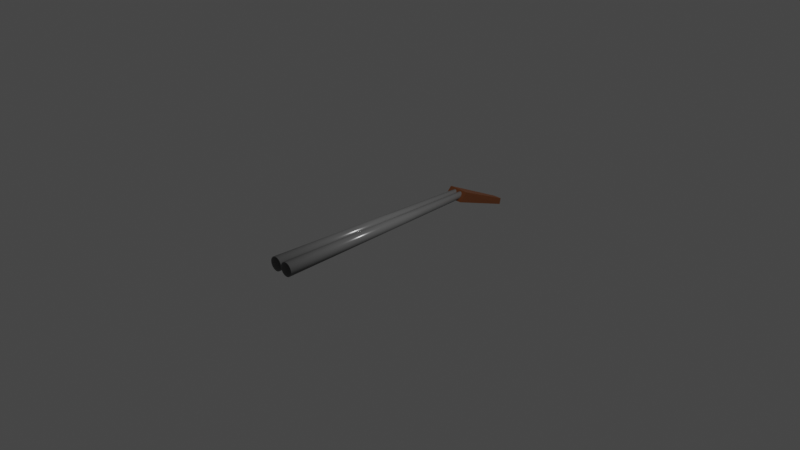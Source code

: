 # Source: rifle.blend  (saved by Blender 3.4.6; exported with 4.5.12 LTS)
import bpy
from mathutils import Matrix  # noqa: F401  (used for matrix-valued properties, if any)

bpy.ops.wm.read_factory_settings(use_empty=True)
scene = bpy.context.scene
scene.name = 'Scene'

# ---- collections
col_collection = bpy.data.collections.new('Collection'); scene.collection.children.link(col_collection)

# ---- materials (node trees are filled in below, after node groups)
mat_metal = bpy.data.materials.new('Metal')
mat_metal.use_transparent_shadow = False
mat_wood = bpy.data.materials.new('Wood')
mat_wood.use_transparent_shadow = False

# ---- material node trees
mat_metal.use_nodes = True; mat_metal.node_tree.nodes.clear()
_N = mat_metal.node_tree.nodes; _L = mat_metal.node_tree.links
n0 = _N.new('ShaderNodeBsdfPrincipled'); n0.name = 'Principled BSDF'; n0.location = (10, 300)
n0.distribution = 'GGX'
n0.subsurface_method = 'RANDOM_WALK_SKIN'
n0.inputs[0].default_value = (0.1429, 0.1429, 0.1429, 1.0)
n0.inputs[2].default_value = 0.2222
n0.inputs[3].default_value = 1.45
n0.inputs[13].default_value = 0.7619
n0.inputs[27].default_value = (0.0, 0.0, 0.0, 1.0)
n0.inputs[28].default_value = 1.0
n1 = _N.new('ShaderNodeOutputMaterial'); n1.name = 'Material Output'; n1.location = (300, 300)
_L.new(n0.outputs[0], n1.inputs[0])
n1.is_active_output = True
mat_wood.use_nodes = True; mat_wood.node_tree.nodes.clear()
_N = mat_wood.node_tree.nodes; _L = mat_wood.node_tree.links
n0 = _N.new('ShaderNodeBsdfPrincipled'); n0.name = 'Principled BSDF'; n0.location = (10, 300)
n0.distribution = 'GGX'
n0.subsurface_method = 'RANDOM_WALK_SKIN'
n0.inputs[0].default_value = (0.1214, 0.0392, 0.01076, 1.0)
n0.inputs[3].default_value = 1.45
n0.inputs[27].default_value = (0.0, 0.0, 0.0, 1.0)
n0.inputs[28].default_value = 1.0
n1 = _N.new('ShaderNodeOutputMaterial'); n1.name = 'Material Output'; n1.location = (300, 300)
_L.new(n0.outputs[0], n1.inputs[0])
n1.is_active_output = True

# ---- world
world_world = bpy.data.worlds.new('World'); scene.world = world_world
world_world.use_nodes = True; world_world.node_tree.nodes.clear()
_N = world_world.node_tree.nodes; _L = world_world.node_tree.links
n0 = _N.new('ShaderNodeOutputWorld'); n0.name = 'World Output'; n0.location = (300, 300)
n1 = _N.new('ShaderNodeBackground'); n1.name = 'Background'; n1.location = (10, 300)
n1.inputs[0].default_value = (0.05088, 0.05088, 0.05088, 1.0)
_L.new(n1.outputs[0], n0.inputs[0])
n0.is_active_output = True
world_world.color = (0.05088, 0.05088, 0.05088)
world_world.use_sun_shadow = False
world_world.sun_shadow_jitter_overblur = 0.0

# ---- cameras
cam_camera = bpy.data.cameras.new('Camera')
cam_camera.clip_end = 100.0
cam_camera.ortho_scale = 7.314

# ---- lights
light_light = bpy.data.lights.new('Light', 'POINT')
light_light.transmission_factor = 0.0
light_light.energy = 1000.0
light_light.shadow_soft_size = 0.1
light_light.shadow_maximum_resolution = 0.006
light_light.use_absolute_resolution = True

# ---- meshes
me_cylinder = bpy.data.meshes.new('Cylinder')
me_cylinder.from_pydata([(-0.02, 0.02, 0.5), (-0.0161, 0.01962, 0.5), (-0.01235, 0.01848, 0.5), (-0.008889, 0.01663, 0.5), (-0.005858, 0.01414, 0.5), (-0.003371, 0.01111, 0.5), (-0.001522, 0.007654, 0.5), (-0.0003843, 0.003902, 0.5), (0.0, 0.0, 0.5), (-0.0003843, -0.003902, 0.5), (-0.001522, -0.007654, 0.5), (-0.003371, -0.01111, 0.5), (-0.005858, -0.01414, 0.5), (-0.008889, -0.01663, 0.5), (-0.01235, -0.01848, 0.5), (-0.0161, -0.01962, 0.5), (-0.02, -0.02, 0.5), (-0.0239, -0.01962, 0.5), (-0.02765, -0.01848, 0.5), (-0.03111, -0.01663, 0.5), (-0.03414, -0.01414, 0.5), (-0.03663, -0.01111, 0.5), (-0.03848, -0.007654, 0.5), (-0.03962, -0.003902, 0.5), (-0.04, 0.0, 0.5), (-0.03962, 0.003902, 0.5), (-0.03848, 0.007654, 0.5), (-0.03663, 0.01111, 0.5), (-0.03414, 0.01414, 0.5), (-0.03111, 0.01663, 0.5), (-0.02765, 0.01848, 0.5), (-0.0239, 0.01962, 0.5), (-0.01, 0.01, -0.1324), (-0.008049, 0.009808, -0.1324), (-0.006173, 0.009239, -0.1324), (-0.004444, 0.008315, -0.1324), (-0.002929, 0.007071, -0.1324), (-0.001685, 0.005556, -0.1324), (-0.0007612, 0.003827, -0.1324), (-0.0001921, 0.001951, -0.1324), (-2.037e-10, 2.104e-10, -0.1324), (-0.0001921, -0.001951, -0.1324), (-0.0007612, -0.003827, -0.1324), (-0.001685, -0.005556, -0.1324), (-0.002929, -0.007071, -0.1324), (-0.004444, -0.008315, -0.1324), (-0.006173, -0.009239, -0.1324), (-0.008049, -0.009808, -0.1324), (-0.01, -0.01, -0.1324), (-0.01195, -0.009808, -0.1324), (-0.01383, -0.009239, -0.1324), (-0.01556, -0.008315, -0.1324), (-0.01707, -0.007071, -0.1324), (-0.01831, -0.005556, -0.1324), (-0.01924, -0.003827, -0.1324), (-0.01981, -0.001951, -0.1324), (-0.02, 2.104e-10, -0.1324), (-0.01981, 0.001951, -0.1324), (-0.01924, 0.003827, -0.1324), (-0.01831, 0.005556, -0.1324), (-0.01707, 0.007071, -0.1324), (-0.01556, 0.008315, -0.1324), (-0.01383, 0.009239, -0.1324), (-0.01195, 0.009808, -0.1324), (0.02, 0.02, 0.5), (0.0239, 0.01962, 0.5), (0.02765, 0.01848, 0.5), (0.03111, 0.01663, 0.5), (0.03414, 0.01414, 0.5), (0.03663, 0.01111, 0.5), (0.03848, 0.007654, 0.5), (0.03962, 0.003902, 0.5), (0.04, 0.0, 0.5), (0.03962, -0.003902, 0.5), (0.03848, -0.007654, 0.5), (0.03663, -0.01111, 0.5), (0.03414, -0.01414, 0.5), (0.03111, -0.01663, 0.5), (0.02765, -0.01848, 0.5), (0.0239, -0.01962, 0.5), (0.02, -0.02, 0.5), (0.0161, -0.01962, 0.5), (0.01235, -0.01848, 0.5), (0.008889, -0.01663, 0.5), (0.005858, -0.01414, 0.5), (0.003371, -0.01111, 0.5), (0.001522, -0.007654, 0.5), (0.0003843, -0.003902, 0.5), (0.0, 0.0, 0.5), (0.0003843, 0.003902, 0.5), (0.001522, 0.007654, 0.5), (0.003371, 0.01111, 0.5), (0.005858, 0.01414, 0.5), (0.008889, 0.01663, 0.5), (0.01235, 0.01848, 0.5), (0.0161, 0.01962, 0.5), (0.01, 0.01, -0.1324), (0.01195, 0.009808, -0.1324), (0.01383, 0.009239, -0.1324), (0.01556, 0.008315, -0.1324), (0.01707, 0.007071, -0.1324), (0.01831, 0.005556, -0.1324), (0.01924, 0.003827, -0.1324), (0.01981, 0.001951, -0.1324), (0.02, 2.104e-10, -0.1324), (0.01981, -0.001951, -0.1324), (0.01924, -0.003827, -0.1324), (0.01831, -0.005556, -0.1324), (0.01707, -0.007071, -0.1324), (0.01556, -0.008315, -0.1324), (0.01383, -0.009239, -0.1324), (0.01195, -0.009808, -0.1324), (0.01, -0.01, -0.1324), (0.008049, -0.009808, -0.1324), (0.006173, -0.009239, -0.1324), (0.004444, -0.008315, -0.1324), (0.002929, -0.007071, -0.1324), (0.001685, -0.005556, -0.1324), (0.0007612, -0.003827, -0.1324), (0.0001921, -0.001951, -0.1324), (-2.037e-10, 2.104e-10, -0.1324), (0.0001921, 0.001951, -0.1324), (0.0007612, 0.003827, -0.1324), (0.001685, 0.005556, -0.1324), (0.002929, 0.007071, -0.1324), (0.004444, 0.008315, -0.1324), (0.006173, 0.009239, -0.1324), (0.008049, 0.009808, -0.1324), (0.03, 0.013, -0.1329), (0.03, -0.01057, -0.1092), (0.012, -0.06541, -0.3008), (0.012, -0.083, -0.2971), (-0.03, 0.013, -0.1329), (-0.03, -0.01057, -0.1092), (-0.012, -0.06541, -0.3008), (-0.012, -0.083, -0.2971)], [], [(32, 0, 1, 33), (33, 1, 2, 34), (34, 2, 3, 35), (35, 3, 4, 36), (36, 4, 5, 37), (37, 5, 6, 38), (38, 6, 7, 39), (39, 7, 8, 40), (40, 8, 9, 41), (41, 9, 10, 42), (42, 10, 11, 43), (43, 11, 12, 44), (44, 12, 13, 45), (45, 13, 14, 46), (46, 14, 15, 47), (47, 15, 16, 48), (48, 16, 17, 49), (49, 17, 18, 50), (50, 18, 19, 51), (51, 19, 20, 52), (52, 20, 21, 53), (53, 21, 22, 54), (54, 22, 23, 55), (55, 23, 24, 56), (56, 24, 25, 57), (57, 25, 26, 58), (58, 26, 27, 59), (59, 27, 28, 60), (60, 28, 29, 61), (61, 29, 30, 62), (62, 30, 31, 63), (63, 31, 0, 32), (96, 64, 65, 97), (97, 65, 66, 98), (98, 66, 67, 99), (99, 67, 68, 100), (100, 68, 69, 101), (101, 69, 70, 102), (102, 70, 71, 103), (103, 71, 72, 104), (104, 72, 73, 105), (105, 73, 74, 106), (106, 74, 75, 107), (107, 75, 76, 108), (108, 76, 77, 109), (109, 77, 78, 110), (110, 78, 79, 111), (111, 79, 80, 112), (112, 80, 81, 113), (113, 81, 82, 114), (114, 82, 83, 115), (115, 83, 84, 116), (116, 84, 85, 117), (117, 85, 86, 118), (118, 86, 87, 119), (119, 87, 88, 120), (120, 88, 89, 121), (121, 89, 90, 122), (122, 90, 91, 123), (123, 91, 92, 124), (124, 92, 93, 125), (125, 93, 94, 126), (126, 94, 95, 127), (127, 95, 64, 96), (128, 129, 131, 130), (130, 131, 135, 134), (134, 135, 133, 132), (132, 133, 129, 128), (130, 134, 132, 128), (135, 131, 129, 133)])
me_cylinder.polygons.foreach_set('use_smooth', [1, 1, 1, 1, 1, 1, 1, 1, 1, 1, 1, 1, 1, 1, 1, 1, 1, 1, 1, 1, 1, 1, 1, 1, 1, 1, 1, 1, 1, 1, 1, 1, 1, 1, 1, 1, 1, 1, 1, 1, 1, 1, 1, 1, 1, 1, 1, 1, 1, 1, 1, 1, 1, 1, 1, 1, 1, 1, 1, 1, 1, 1, 1, 1, 0, 0, 0, 0, 0, 0])
me_cylinder.polygons.foreach_set('material_index', [0, 0, 0, 0, 0, 0, 0, 0, 0, 0, 0, 0, 0, 0, 0, 0, 0, 0, 0, 0, 0, 0, 0, 0, 0, 0, 0, 0, 0, 0, 0, 0, 0, 0, 0, 0, 0, 0, 0, 0, 0, 0, 0, 0, 0, 0, 0, 0, 0, 0, 0, 0, 0, 0, 0, 0, 0, 0, 0, 0, 0, 0, 0, 0, 1, 1, 1, 1, 1, 1])
_uv = me_cylinder.uv_layers.new(name='UVMap')
_uv.uv.foreach_set('vector', [1.0, 0.6838, 1.0, 1.0, 0.9688, 1.0, 0.9687, 0.6838, 0.9687, 0.6838, 0.9688, 1.0, 0.9375, 1.0, 0.9375, 0.6838, 0.9375, 0.6838, 0.9375, 1.0, 0.9062, 1.0, 0.9062, 0.6838, 0.9062, 0.6838, 0.9062, 1.0, 0.875, 1.0, 0.875, 0.6838, 0.875, 0.6838, 0.875, 1.0, 0.8438, 1.0, 0.8438, 0.6838, 0.8438, 0.6838, 0.8438, 1.0, 0.8125, 1.0, 0.8125, 0.6838, 0.8125, 0.6838, 0.8125, 1.0, 0.7812, 1.0, 0.7812, 0.6838, 0.7812, 0.6838, 0.7812, 1.0, 0.75, 1.0, 0.75, 0.6838, 0.75, 0.6838, 0.75, 1.0, 0.7188, 1.0, 0.7188, 0.6838, 0.7188, 0.6838, 0.7188, 1.0, 0.6875, 1.0, 0.6875, 0.6838, 0.6875, 0.6838, 0.6875, 1.0, 0.6562, 1.0, 0.6562, 0.6838, 0.6562, 0.6838, 0.6562, 1.0, 0.625, 1.0, 0.625, 0.6838, 0.625, 0.6838, 0.625, 1.0, 0.5938, 1.0, 0.5938, 0.6838, 0.5938, 0.6838, 0.5938, 1.0, 0.5625, 1.0, 0.5625, 0.6838, 0.5625, 0.6838, 0.5625, 1.0, 0.5312, 1.0, 0.5312, 0.6838, 0.5312, 0.6838, 0.5312, 1.0, 0.5, 1.0, 0.5, 0.6838, 0.5, 0.6838, 0.5, 1.0, 0.4688, 1.0, 0.4688, 0.6838, 0.4688, 0.6838, 0.4688, 1.0, 0.4375, 1.0, 0.4375, 0.6838, 0.4375, 0.6838, 0.4375, 1.0, 0.4062, 1.0, 0.4062, 0.6838, 0.4062, 0.6838, 0.4062, 1.0, 0.375, 1.0, 0.375, 0.6838, 0.375, 0.6838, 0.375, 1.0, 0.3438, 1.0, 0.3438, 0.6838, 0.3438, 0.6838, 0.3438, 1.0, 0.3125, 1.0, 0.3125, 0.6838, 0.3125, 0.6838, 0.3125, 1.0, 0.2812, 1.0, 0.2812, 0.6838, 0.2812, 0.6838, 0.2812, 1.0, 0.25, 1.0, 0.25, 0.6838, 0.25, 0.6838, 0.25, 1.0, 0.2188, 1.0, 0.2188, 0.6838, 0.2188, 0.6838, 0.2188, 1.0, 0.1875, 1.0, 0.1875, 0.6838, 0.1875, 0.6838, 0.1875, 1.0, 0.1562, 1.0, 0.1562, 0.6838, 0.1562, 0.6838, 0.1562, 1.0, 0.125, 1.0, 0.125, 0.6838, 0.125, 0.6838, 0.125, 1.0, 0.09375, 1.0, 0.09375, 0.6838, 0.09375, 0.6838, 0.09375, 1.0, 0.0625, 1.0, 0.0625, 0.6838, 0.0625, 0.6838, 0.0625, 1.0, 0.03125, 1.0, 0.03125, 0.6838, 0.03125, 0.6838, 0.03125, 1.0, 0.0, 1.0, 0.0, 0.6838, 1.0, 0.6838, 1.0, 1.0, 0.9688, 1.0, 0.9687, 0.6838, 0.9687, 0.6838, 0.9688, 1.0, 0.9375, 1.0, 0.9375, 0.6838, 0.9375, 0.6838, 0.9375, 1.0, 0.9062, 1.0, 0.9062, 0.6838, 0.9062, 0.6838, 0.9062, 1.0, 0.875, 1.0, 0.875, 0.6838, 0.875, 0.6838, 0.875, 1.0, 0.8438, 1.0, 0.8438, 0.6838, 0.8438, 0.6838, 0.8438, 1.0, 0.8125, 1.0, 0.8125, 0.6838, 0.8125, 0.6838, 0.8125, 1.0, 0.7812, 1.0, 0.7812, 0.6838, 0.7812, 0.6838, 0.7812, 1.0, 0.75, 1.0, 0.75, 0.6838, 0.75, 0.6838, 0.75, 1.0, 0.7188, 1.0, 0.7188, 0.6838, 0.7188, 0.6838, 0.7188, 1.0, 0.6875, 1.0, 0.6875, 0.6838, 0.6875, 0.6838, 0.6875, 1.0, 0.6562, 1.0, 0.6562, 0.6838, 0.6562, 0.6838, 0.6562, 1.0, 0.625, 1.0, 0.625, 0.6838, 0.625, 0.6838, 0.625, 1.0, 0.5938, 1.0, 0.5938, 0.6838, 0.5938, 0.6838, 0.5938, 1.0, 0.5625, 1.0, 0.5625, 0.6838, 0.5625, 0.6838, 0.5625, 1.0, 0.5312, 1.0, 0.5312, 0.6838, 0.5312, 0.6838, 0.5312, 1.0, 0.5, 1.0, 0.5, 0.6838, 0.5, 0.6838, 0.5, 1.0, 0.4688, 1.0, 0.4688, 0.6838, 0.4688, 0.6838, 0.4688, 1.0, 0.4375, 1.0, 0.4375, 0.6838, 0.4375, 0.6838, 0.4375, 1.0, 0.4062, 1.0, 0.4062, 0.6838, 0.4062, 0.6838, 0.4062, 1.0, 0.375, 1.0, 0.375, 0.6838, 0.375, 0.6838, 0.375, 1.0, 0.3438, 1.0, 0.3438, 0.6838, 0.3438, 0.6838, 0.3438, 1.0, 0.3125, 1.0, 0.3125, 0.6838, 0.3125, 0.6838, 0.3125, 1.0, 0.2812, 1.0, 0.2812, 0.6838, 0.2812, 0.6838, 0.2812, 1.0, 0.25, 1.0, 0.25, 0.6838, 0.25, 0.6838, 0.25, 1.0, 0.2188, 1.0, 0.2188, 0.6838, 0.2188, 0.6838, 0.2188, 1.0, 0.1875, 1.0, 0.1875, 0.6838, 0.1875, 0.6838, 0.1875, 1.0, 0.1562, 1.0, 0.1562, 0.6838, 0.1562, 0.6838, 0.1562, 1.0, 0.125, 1.0, 0.125, 0.6838, 0.125, 0.6838, 0.125, 1.0, 0.09375, 1.0, 0.09375, 0.6838, 0.09375, 0.6838, 0.09375, 1.0, 0.0625, 1.0, 0.0625, 0.6838, 0.0625, 0.6838, 0.0625, 1.0, 0.03125, 1.0, 0.03125, 0.6838, 0.03125, 0.6838, 0.03125, 1.0, 0.0, 1.0, 0.0, 0.6838, 0.375, 0.0, 0.625, 0.0, 0.625, 0.25, 0.375, 0.25, 0.375, 0.25, 0.625, 0.25, 0.625, 0.5, 0.375, 0.5, 0.375, 0.5, 0.625, 0.5, 0.625, 0.75, 0.375, 0.75, 0.375, 0.75, 0.625, 0.75, 0.625, 1.0, 0.375, 1.0, 0.125, 0.5, 0.375, 0.5, 0.375, 0.75, 0.125, 0.75, 0.625, 0.5, 0.875, 0.5, 0.875, 0.75, 0.625, 0.75])
me_cylinder.materials.append(mat_metal)
me_cylinder.materials.append(mat_wood)
me_cylinder.update()

# ---- objects
ob_light = bpy.data.objects.new('Light', light_light)
ob_camera = bpy.data.objects.new('Camera', cam_camera)
ob_rifle = bpy.data.objects.new('Rifle', me_cylinder)

# ---- transforms, parenting, visibility, modifiers, constraints
ob_light.location = (4.076, 1.005, 5.904)
ob_light.rotation_euler = (0.6503, 0.05522, 1.866)
ob_light.lock_rotations_4d = False
ob_light.empty_display_type = 'ARROWS'
ob_light.color = (0.0, 0.0, 0.0, 0.0)
ob_light.lineart.crease_threshold = 0.0
ob_camera.location = (7.359, -6.926, 4.958)
ob_camera.rotation_euler = (1.109, 0.0, 0.8149)
ob_camera.lock_rotations_4d = False
ob_camera.empty_display_type = 'ARROWS'
ob_camera.color = (0.0, 0.0, 0.0, 0.0)
ob_camera.display_type = 'WIRE'
ob_camera.lineart.crease_threshold = 0.0
ob_rifle.location = (2.253e-18, 0.3662, 0.01015)
ob_rifle.rotation_euler = (1.571, 0.0, 0.0)
ob_rifle.scale = (3.748, 3.748, 3.748)
_m = ob_rifle.modifiers.new('Solidify', 'SOLIDIFY')
_m.thickness = 0.001

# ---- collection membership
col_collection.objects.link(ob_light)
col_collection.objects.link(ob_camera)
col_collection.objects.link(ob_rifle)

# ---- scene / render settings (as saved in the file)
scene.camera = ob_camera
scene.frame_start = 1; scene.frame_end = 250; scene.frame_set(1)
scene.render.engine = 'BLENDER_EEVEE_NEXT'
scene.cycles.sampling_pattern = 'TABULATED_SOBOL'
scene.cycles.use_light_tree = False
scene.view_settings.view_transform = 'Filmic'
bpy.context.view_layer.update()
